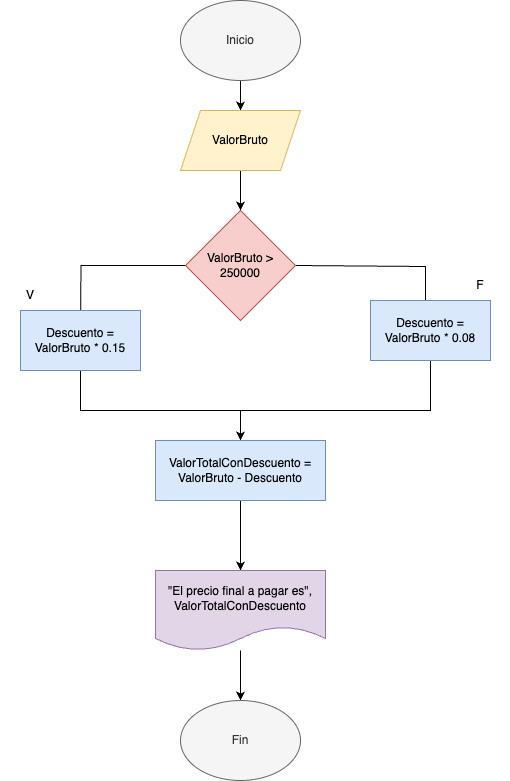

The diagram above was exported from draw.io. Its source (the exported page's mxGraphModel, read from the mxfile embedded in the PNG):
<mxGraphModel dx="1640" dy="1040" grid="1" gridSize="10" guides="1" tooltips="1" connect="1" arrows="1" fold="1" page="1" pageScale="1" pageWidth="827" pageHeight="1169" background="#FFFFFF" math="0" shadow="0">
  <root>
    <mxCell id="0" />
    <mxCell id="1" parent="0" />
    <mxCell id="KmtzKBbqwo5W764cSYN3-9" value="" style="edgeStyle=orthogonalEdgeStyle;rounded=0;orthogonalLoop=1;jettySize=auto;html=1;" edge="1" parent="1" source="KmtzKBbqwo5W764cSYN3-1" target="KmtzKBbqwo5W764cSYN3-8">
      <mxGeometry relative="1" as="geometry" />
    </mxCell>
    <mxCell id="KmtzKBbqwo5W764cSYN3-1" value="Inicio" style="ellipse;whiteSpace=wrap;html=1;fillColor=#f5f5f5;fontColor=#333333;strokeColor=#666666;" vertex="1" parent="1">
      <mxGeometry x="340" y="50" width="120" height="80" as="geometry" />
    </mxCell>
    <mxCell id="KmtzKBbqwo5W764cSYN3-11" value="" style="edgeStyle=orthogonalEdgeStyle;rounded=0;orthogonalLoop=1;jettySize=auto;html=1;" edge="1" parent="1" source="KmtzKBbqwo5W764cSYN3-8">
      <mxGeometry relative="1" as="geometry">
        <mxPoint x="400" y="260" as="targetPoint" />
      </mxGeometry>
    </mxCell>
    <mxCell id="KmtzKBbqwo5W764cSYN3-8" value="ValorBruto" style="shape=parallelogram;perimeter=parallelogramPerimeter;whiteSpace=wrap;html=1;fixedSize=1;fillColor=#fff2cc;strokeColor=#d6b656;" vertex="1" parent="1">
      <mxGeometry x="340" y="160" width="120" height="60" as="geometry" />
    </mxCell>
    <mxCell id="KmtzKBbqwo5W764cSYN3-13" value="" style="edgeStyle=orthogonalEdgeStyle;rounded=0;orthogonalLoop=1;jettySize=auto;html=1;exitX=0;exitY=0.5;exitDx=0;exitDy=0;" edge="1" parent="1" source="KmtzKBbqwo5W764cSYN3-25">
      <mxGeometry relative="1" as="geometry">
        <mxPoint x="340" y="310" as="sourcePoint" />
        <mxPoint x="240" y="380" as="targetPoint" />
      </mxGeometry>
    </mxCell>
    <mxCell id="KmtzKBbqwo5W764cSYN3-15" value="" style="edgeStyle=orthogonalEdgeStyle;rounded=0;orthogonalLoop=1;jettySize=auto;html=1;" edge="1" parent="1">
      <mxGeometry relative="1" as="geometry">
        <mxPoint x="455" y="315" as="sourcePoint" />
        <mxPoint x="585" y="375" as="targetPoint" />
        <Array as="points">
          <mxPoint x="455" y="316" />
          <mxPoint x="585" y="316" />
        </Array>
      </mxGeometry>
    </mxCell>
    <mxCell id="KmtzKBbqwo5W764cSYN3-19" value="" style="edgeStyle=orthogonalEdgeStyle;rounded=0;orthogonalLoop=1;jettySize=auto;html=1;" edge="1" parent="1" source="KmtzKBbqwo5W764cSYN3-12" target="KmtzKBbqwo5W764cSYN3-18">
      <mxGeometry relative="1" as="geometry">
        <Array as="points">
          <mxPoint x="240" y="460" />
          <mxPoint x="400" y="460" />
        </Array>
      </mxGeometry>
    </mxCell>
    <mxCell id="KmtzKBbqwo5W764cSYN3-12" value="Descuento = ValorBruto * 0.15" style="whiteSpace=wrap;html=1;fillColor=#dae8fc;strokeColor=#6c8ebf;" vertex="1" parent="1">
      <mxGeometry x="180" y="360" width="120" height="60" as="geometry" />
    </mxCell>
    <mxCell id="KmtzKBbqwo5W764cSYN3-20" style="edgeStyle=orthogonalEdgeStyle;rounded=0;orthogonalLoop=1;jettySize=auto;html=1;entryX=0.5;entryY=0;entryDx=0;entryDy=0;" edge="1" parent="1" source="KmtzKBbqwo5W764cSYN3-14" target="KmtzKBbqwo5W764cSYN3-18">
      <mxGeometry relative="1" as="geometry">
        <Array as="points">
          <mxPoint x="590" y="460" />
          <mxPoint x="400" y="460" />
        </Array>
      </mxGeometry>
    </mxCell>
    <mxCell id="KmtzKBbqwo5W764cSYN3-14" value="Descuento = ValorBruto * 0.08" style="whiteSpace=wrap;html=1;fillColor=#dae8fc;strokeColor=#6c8ebf;" vertex="1" parent="1">
      <mxGeometry x="530" y="350" width="120" height="60" as="geometry" />
    </mxCell>
    <mxCell id="KmtzKBbqwo5W764cSYN3-16" value="V" style="text;html=1;align=center;verticalAlign=middle;whiteSpace=wrap;rounded=0;" vertex="1" parent="1">
      <mxGeometry x="160" y="330" width="60" height="30" as="geometry" />
    </mxCell>
    <mxCell id="KmtzKBbqwo5W764cSYN3-17" value="F" style="text;html=1;align=center;verticalAlign=middle;whiteSpace=wrap;rounded=0;" vertex="1" parent="1">
      <mxGeometry x="610" y="320" width="60" height="30" as="geometry" />
    </mxCell>
    <mxCell id="KmtzKBbqwo5W764cSYN3-22" value="" style="edgeStyle=orthogonalEdgeStyle;rounded=0;orthogonalLoop=1;jettySize=auto;html=1;" edge="1" parent="1" source="KmtzKBbqwo5W764cSYN3-18" target="KmtzKBbqwo5W764cSYN3-21">
      <mxGeometry relative="1" as="geometry" />
    </mxCell>
    <mxCell id="KmtzKBbqwo5W764cSYN3-18" value="ValorTotalConDescuento = ValorBruto - Descuento" style="whiteSpace=wrap;html=1;fillColor=#dae8fc;strokeColor=#6c8ebf;" vertex="1" parent="1">
      <mxGeometry x="315" y="490" width="170" height="60" as="geometry" />
    </mxCell>
    <mxCell id="KmtzKBbqwo5W764cSYN3-24" value="" style="edgeStyle=orthogonalEdgeStyle;rounded=0;orthogonalLoop=1;jettySize=auto;html=1;" edge="1" parent="1" source="KmtzKBbqwo5W764cSYN3-21" target="KmtzKBbqwo5W764cSYN3-23">
      <mxGeometry relative="1" as="geometry" />
    </mxCell>
    <mxCell id="KmtzKBbqwo5W764cSYN3-21" value="&quot;El precio final a pagar es&quot;, ValorTotalConDescuento" style="shape=document;whiteSpace=wrap;html=1;boundedLbl=1;fillColor=#e1d5e7;strokeColor=#9673a6;" vertex="1" parent="1">
      <mxGeometry x="315" y="620" width="170" height="80" as="geometry" />
    </mxCell>
    <mxCell id="KmtzKBbqwo5W764cSYN3-23" value="Fin" style="ellipse;whiteSpace=wrap;html=1;fillColor=#f5f5f5;fontColor=#333333;strokeColor=#666666;" vertex="1" parent="1">
      <mxGeometry x="340" y="750" width="120" height="80" as="geometry" />
    </mxCell>
    <mxCell id="KmtzKBbqwo5W764cSYN3-25" value="ValorBruto &amp;gt; 250000" style="rhombus;whiteSpace=wrap;html=1;fillColor=#f8cecc;strokeColor=#b85450;" vertex="1" parent="1">
      <mxGeometry x="345" y="260" width="110" height="110" as="geometry" />
    </mxCell>
  </root>
</mxGraphModel>